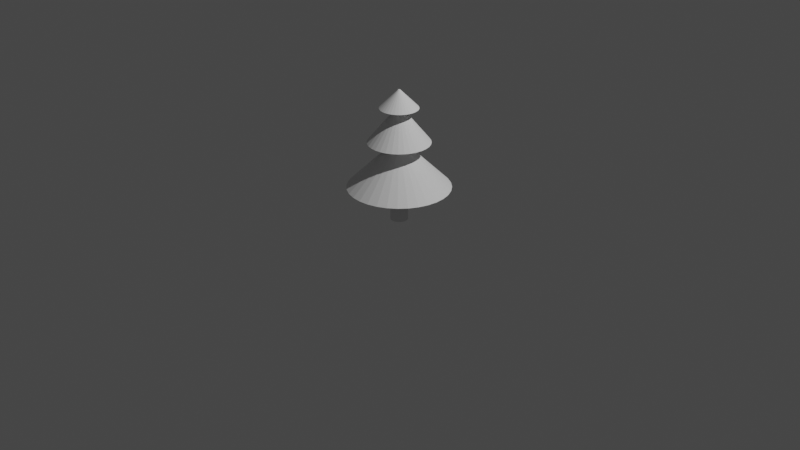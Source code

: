 # Source: tree.blend  (saved by Blender 3.0.42; exported with 4.5.12 LTS)
import bpy
from mathutils import Matrix  # noqa: F401  (used for matrix-valued properties, if any)

bpy.ops.wm.read_factory_settings(use_empty=True)
scene = bpy.context.scene
scene.name = 'Scene'

# ---- collections
col_collection = bpy.data.collections.new('Collection'); scene.collection.children.link(col_collection)

# ---- world
world_world = bpy.data.worlds.new('World'); scene.world = world_world
world_world.use_nodes = True; world_world.node_tree.nodes.clear()
_N = world_world.node_tree.nodes; _L = world_world.node_tree.links
n0 = _N.new('ShaderNodeOutputWorld'); n0.name = 'World Output'; n0.location = (300, 300)
n1 = _N.new('ShaderNodeBackground'); n1.name = 'Background'; n1.location = (10, 300)
n1.inputs[0].default_value = (0.05088, 0.05088, 0.05088, 1.0)
_L.new(n1.outputs[0], n0.inputs[0])
n0.is_active_output = True
world_world.color = (0.05088, 0.05088, 0.05088)
world_world.use_sun_shadow = False
world_world.sun_shadow_jitter_overblur = 0.0

# ---- cameras
cam_camera = bpy.data.cameras.new('Camera')
cam_camera.clip_end = 100.0
cam_camera.ortho_scale = 7.314

# ---- lights
light_light = bpy.data.lights.new('Light', 'POINT')
light_light.transmission_factor = 0.0
light_light.energy = 1000.0
light_light.shadow_soft_size = 0.1
light_light.shadow_maximum_resolution = 0.006
light_light.use_absolute_resolution = True

# ---- meshes
me_cylinder = bpy.data.meshes.new('Cylinder')
me_cylinder.from_pydata([(-2.24e-07, 1.0, 6.052), (-2.476e-07, 0.05284, 7.002), (0.1951, 0.9808, 6.052), (0.01031, 0.05183, 7.002), (0.3827, 0.9239, 6.052), (0.02022, 0.04882, 7.002), (0.5556, 0.8315, 6.052), (0.02936, 0.04394, 7.002), (0.7071, 0.7071, 6.052), (0.03737, 0.03737, 7.002), (0.8315, 0.5556, 6.052), (0.04394, 0.02936, 7.002), (0.9239, 0.3827, 6.052), (0.04882, 0.02022, 7.002), (0.9808, 0.1951, 6.052), (0.05183, 0.01031, 7.002), (1.0, 1.077e-08, 6.052), (0.05284, 4.109e-08, 7.002), (0.9808, -0.1951, 6.052), (0.05183, -0.01031, 7.002), (0.9239, -0.3827, 6.052), (0.04882, -0.02022, 7.002), (0.8315, -0.5556, 6.052), (0.04394, -0.02936, 7.002), (0.7071, -0.7071, 6.052), (0.03737, -0.03737, 7.002), (0.5556, -0.8315, 6.052), (0.02936, -0.04394, 7.002), (0.3827, -0.9239, 6.052), (0.02022, -0.04882, 7.002), (0.1951, -0.9808, 6.052), (0.01031, -0.05183, 7.002), (-3.114e-07, -1.0, 6.052), (-2.523e-07, -0.05284, 7.002), (-0.1951, -0.9808, 6.052), (-0.01031, -0.05183, 7.002), (-0.3827, -0.9239, 6.052), (-0.02022, -0.04882, 7.002), (-0.5556, -0.8315, 6.052), (-0.02936, -0.04394, 7.002), (-0.7071, -0.7071, 6.052), (-0.03737, -0.03737, 7.002), (-0.8315, -0.5556, 6.052), (-0.04394, -0.02936, 7.002), (-0.9239, -0.3827, 6.052), (-0.04882, -0.02022, 7.002), (-0.9808, -0.1951, 6.052), (-0.05183, -0.01031, 7.002), (-1.0, 6.641e-08, 6.052), (-0.05284, 4.403e-08, 7.002), (-0.9808, 0.1951, 6.052), (-0.05183, 0.01031, 7.002), (-0.9239, 0.3827, 6.052), (-0.04882, 0.02022, 7.002), (-0.8315, 0.5556, 6.052), (-0.04394, 0.02936, 7.002), (-0.7071, 0.7071, 6.052), (-0.03737, 0.03737, 7.002), (-0.5556, 0.8315, 6.052), (-0.02936, 0.04394, 7.002), (-0.3827, 0.9239, 6.052), (-0.02022, 0.04882, 7.002), (-0.1951, 0.9808, 6.052), (-0.01031, 0.05183, 7.002), (-2.51e-07, 0.1531, 6.052), (0.02988, 0.1502, 6.052), (0.0586, 0.1415, 6.052), (0.08508, 0.1273, 6.052), (0.1083, 0.1083, 6.052), (0.1273, 0.08508, 6.052), (0.1415, 0.0586, 6.052), (0.1502, 0.02988, 6.052), (0.1531, 3.777e-08, 6.052), (0.1502, -0.02988, 6.052), (0.1415, -0.0586, 6.052), (0.1273, -0.08508, 6.052), (0.1083, -0.1083, 6.052), (0.08508, -0.1273, 6.052), (0.0586, -0.1415, 6.052), (0.02988, -0.1502, 6.052), (-2.644e-07, -0.1531, 6.052), (-0.02988, -0.1502, 6.052), (-0.0586, -0.1415, 6.052), (-0.08508, -0.1273, 6.052), (-0.1083, -0.1083, 6.052), (-0.1273, -0.08508, 6.052), (-0.1415, -0.0586, 6.052), (-0.1502, -0.02988, 6.052), (-0.1531, 4.629e-08, 6.052), (-0.1502, 0.02988, 6.052), (-0.1415, 0.0586, 6.052), (-0.1273, 0.08508, 6.052), (-0.1083, 0.1083, 6.052), (-0.08508, 0.1273, 6.052), (-0.0586, 0.1415, 6.052), (-0.02988, 0.1502, 6.052), (9.934e-08, 1.621, 4.256), (0.3163, 1.59, 4.256), (0.6205, 1.498, 4.256), (0.9008, 1.348, 4.256), (1.147, 1.147, 4.256), (1.348, 0.9008, 4.256), (1.498, 0.6205, 4.256), (1.59, 0.3163, 4.256), (1.621, 6.751e-08, 4.256), (1.59, -0.3163, 4.256), (1.498, -0.6205, 4.256), (1.348, -0.9008, 4.256), (1.147, -1.147, 4.256), (0.9008, -1.348, 4.256), (0.6205, -1.498, 4.256), (0.3163, -1.59, 4.256), (-4.241e-08, -1.621, 4.256), (-0.3163, -1.59, 4.256), (-0.6205, -1.498, 4.256), (-0.9008, -1.348, 4.256), (-1.147, -1.147, 4.256), (-1.348, -0.9008, 4.256), (-1.498, -0.6205, 4.256), (-1.59, -0.3163, 4.256), (-1.621, 1.577e-07, 4.256), (-1.59, 0.3163, 4.256), (-1.498, 0.6205, 4.256), (-1.348, 0.9008, 4.256), (-1.147, 1.147, 4.256), (-0.9008, 1.348, 4.256), (-0.6205, 1.498, 4.256), (-0.3163, 1.59, 4.256), (2.384e-07, 0.2366, 4.256), (0.04616, 0.2321, 4.256), (0.09055, 0.2186, 4.256), (0.1315, 0.1967, 4.256), (0.1673, 0.1673, 4.256), (0.1967, 0.1315, 4.256), (0.2186, 0.09055, 4.256), (0.2321, 0.04616, 4.256), (0.2366, 1.598e-08, 4.256), (0.2321, -0.04616, 4.256), (0.2186, -0.09055, 4.256), (0.1967, -0.1315, 4.256), (0.1673, -0.1673, 4.256), (0.1315, -0.1967, 4.256), (0.09055, -0.2186, 4.256), (0.04616, -0.2321, 4.256), (2.177e-07, -0.2366, 4.256), (-0.04616, -0.2321, 4.256), (-0.09055, -0.2186, 4.256), (-0.1315, -0.1967, 4.256), (-0.1673, -0.1673, 4.256), (-0.1967, -0.1315, 4.256), (-0.2186, -0.09055, 4.256), (-0.2321, -0.04616, 4.256), (-0.2366, 2.914e-08, 4.256), (-0.2321, 0.04616, 4.256), (-0.2186, 0.09055, 4.256), (-0.1967, 0.1315, 4.256), (-0.1673, 0.1673, 4.256), (-0.1315, 0.1967, 4.256), (-0.09055, 0.2186, 4.256), (-0.04616, 0.2321, 4.256), (-1.229e-07, 2.683, 1.849), (0.5235, 2.632, 1.849), (1.027, 2.479, 1.849), (1.491, 2.231, 1.849), (1.897, 1.897, 1.849), (2.231, 1.491, 1.849), (2.479, 1.027, 1.849), (2.632, 0.5235, 1.849), (2.683, 1.131e-07, 1.849), (2.632, -0.5235, 1.849), (2.479, -1.027, 1.849), (2.231, -1.491, 1.849), (1.897, -1.897, 1.849), (1.491, -2.231, 1.849), (1.027, -2.479, 1.849), (0.5235, -2.632, 1.849), (-3.575e-07, -2.683, 1.849), (-0.5235, -2.632, 1.849), (-1.027, -2.479, 1.849), (-1.491, -2.231, 1.849), (-1.897, -1.897, 1.849), (-2.231, -1.491, 1.849), (-2.479, -1.027, 1.849), (-2.632, -0.5235, 1.849), (-2.683, 2.624e-07, 1.849), (-2.632, 0.5235, 1.849), (-2.479, 1.027, 1.849), (-2.231, 1.491, 1.849), (-1.897, 1.897, 1.849), (-1.491, 2.231, 1.849), (-1.027, 2.479, 1.849), (-0.5235, 2.632, 1.849), (4.627e-08, 0.4592, 1.849), (0.08958, 0.4503, 1.849), (0.1757, 0.4242, 1.849), (0.2551, 0.3818, 1.849), (0.3247, 0.3247, 1.849), (0.3818, 0.2551, 1.849), (0.4242, 0.1757, 1.849), (0.4503, 0.08958, 1.849), (0.4592, 2.53e-08, 1.849), (0.4503, -0.08958, 1.849), (0.4242, -0.1757, 1.849), (0.3818, -0.2551, 1.849), (0.3247, -0.3247, 1.849), (0.2551, -0.3818, 1.849), (0.1757, -0.4242, 1.849), (0.08958, -0.4503, 1.849), (6.13e-09, -0.4592, 1.849), (-0.08958, -0.4503, 1.849), (-0.1757, -0.4242, 1.849), (-0.2551, -0.3818, 1.849), (-0.3247, -0.3247, 1.849), (-0.3818, -0.2551, 1.849), (-0.4242, -0.1757, 1.849), (-0.4503, -0.08958, 1.849), (-0.4592, 5.085e-08, 1.849), (-0.4503, 0.08958, 1.849), (-0.4242, 0.1757, 1.849), (-0.3818, 0.2551, 1.849), (-0.3247, 0.3247, 1.849), (-0.2551, 0.3818, 1.849), (-0.1757, 0.4242, 1.849), (-0.08958, 0.4503, 1.849), (-1.082e-07, 0.4592, 0.03066), (0.08958, 0.4503, 0.03066), (0.1757, 0.4242, 0.03066), (0.2551, 0.3818, 0.03066), (0.3247, 0.3247, 0.03066), (0.3818, 0.2551, 0.03066), (0.4242, 0.1757, 0.03066), (0.4503, 0.08958, 0.03066), (0.4592, 2.53e-08, 0.03066), (0.4503, -0.08958, 0.03066), (0.4242, -0.1757, 0.03066), (0.3818, -0.2551, 0.03066), (0.3247, -0.3247, 0.03066), (0.2551, -0.3818, 0.03066), (0.1757, -0.4242, 0.03066), (0.08958, -0.4503, 0.03066), (-1.483e-07, -0.4592, 0.03066), (-0.08958, -0.4503, 0.03066), (-0.1757, -0.4242, 0.03066), (-0.2551, -0.3818, 0.03066), (-0.3247, -0.3247, 0.03066), (-0.3818, -0.2551, 0.03066), (-0.4242, -0.1757, 0.03066), (-0.4503, -0.08958, 0.03066), (-0.4592, 5.085e-08, 0.03066), (-0.4503, 0.08958, 0.03066), (-0.4242, 0.1757, 0.03066), (-0.3818, 0.2551, 0.03066), (-0.3247, 0.3247, 0.03066), (-0.2551, 0.3818, 0.03066), (-0.1757, 0.4242, 0.03066), (-0.08958, 0.4503, 0.03066)], [], [(0, 1, 3, 2), (2, 3, 5, 4), (4, 5, 7, 6), (6, 7, 9, 8), (8, 9, 11, 10), (10, 11, 13, 12), (12, 13, 15, 14), (14, 15, 17, 16), (16, 17, 19, 18), (18, 19, 21, 20), (20, 21, 23, 22), (22, 23, 25, 24), (24, 25, 27, 26), (26, 27, 29, 28), (28, 29, 31, 30), (30, 31, 33, 32), (32, 33, 35, 34), (34, 35, 37, 36), (36, 37, 39, 38), (38, 39, 41, 40), (40, 41, 43, 42), (42, 43, 45, 44), (44, 45, 47, 46), (46, 47, 49, 48), (48, 49, 51, 50), (50, 51, 53, 52), (52, 53, 55, 54), (54, 55, 57, 56), (56, 57, 59, 58), (58, 59, 61, 60), (3, 1, 63, 61, 59, 57, 55, 53, 51, 49, 47, 45, 43, 41, 39, 37, 35, 33, 31, 29, 27, 25, 23, 21, 19, 17, 15, 13, 11, 9, 7, 5), (60, 61, 63, 62), (62, 63, 1, 0), (2, 4, 66, 65), (66, 67, 99, 98), (20, 22, 75, 74), (38, 40, 84, 83), (56, 58, 93, 92), (12, 14, 71, 70), (30, 32, 80, 79), (48, 50, 89, 88), (4, 6, 67, 66), (22, 24, 76, 75), (40, 42, 85, 84), (58, 60, 94, 93), (14, 16, 72, 71), (32, 34, 81, 80), (50, 52, 90, 89), (6, 8, 68, 67), (24, 26, 77, 76), (42, 44, 86, 85), (60, 62, 95, 94), (16, 18, 73, 72), (34, 36, 82, 81), (52, 54, 91, 90), (8, 10, 69, 68), (26, 28, 78, 77), (44, 46, 87, 86), (0, 2, 65, 64), (62, 0, 64, 95), (18, 20, 74, 73), (36, 38, 83, 82), (54, 56, 92, 91), (10, 12, 70, 69), (28, 30, 79, 78), (46, 48, 88, 87), (101, 102, 134, 133), (93, 94, 126, 125), (80, 81, 113, 112), (67, 68, 100, 99), (94, 95, 127, 126), (81, 82, 114, 113), (68, 69, 101, 100), (95, 64, 96, 127), (82, 83, 115, 114), (69, 70, 102, 101), (83, 84, 116, 115), (70, 71, 103, 102), (84, 85, 117, 116), (71, 72, 104, 103), (85, 86, 118, 117), (72, 73, 105, 104), (86, 87, 119, 118), (73, 74, 106, 105), (87, 88, 120, 119), (74, 75, 107, 106), (88, 89, 121, 120), (75, 76, 108, 107), (89, 90, 122, 121), (76, 77, 109, 108), (90, 91, 123, 122), (77, 78, 110, 109), (64, 65, 97, 96), (91, 92, 124, 123), (78, 79, 111, 110), (65, 66, 98, 97), (92, 93, 125, 124), (79, 80, 112, 111), (136, 137, 169, 168), (115, 116, 148, 147), (102, 103, 135, 134), (116, 117, 149, 148), (103, 104, 136, 135), (117, 118, 150, 149), (104, 105, 137, 136), (118, 119, 151, 150), (105, 106, 138, 137), (119, 120, 152, 151), (106, 107, 139, 138), (120, 121, 153, 152), (107, 108, 140, 139), (121, 122, 154, 153), (108, 109, 141, 140), (122, 123, 155, 154), (109, 110, 142, 141), (96, 97, 129, 128), (123, 124, 156, 155), (110, 111, 143, 142), (97, 98, 130, 129), (124, 125, 157, 156), (111, 112, 144, 143), (98, 99, 131, 130), (125, 126, 158, 157), (112, 113, 145, 144), (99, 100, 132, 131), (126, 127, 159, 158), (113, 114, 146, 145), (100, 101, 133, 132), (127, 96, 128, 159), (114, 115, 147, 146), (171, 172, 204, 203), (150, 151, 183, 182), (137, 138, 170, 169), (151, 152, 184, 183), (138, 139, 171, 170), (152, 153, 185, 184), (139, 140, 172, 171), (153, 154, 186, 185), (140, 141, 173, 172), (154, 155, 187, 186), (141, 142, 174, 173), (128, 129, 161, 160), (155, 156, 188, 187), (142, 143, 175, 174), (129, 130, 162, 161), (156, 157, 189, 188), (143, 144, 176, 175), (130, 131, 163, 162), (157, 158, 190, 189), (144, 145, 177, 176), (131, 132, 164, 163), (158, 159, 191, 190), (145, 146, 178, 177), (132, 133, 165, 164), (159, 128, 160, 191), (146, 147, 179, 178), (133, 134, 166, 165), (147, 148, 180, 179), (134, 135, 167, 166), (148, 149, 181, 180), (135, 136, 168, 167), (149, 150, 182, 181), (206, 207, 239, 238), (185, 186, 218, 217), (172, 173, 205, 204), (186, 187, 219, 218), (173, 174, 206, 205), (160, 161, 193, 192), (187, 188, 220, 219), (174, 175, 207, 206), (161, 162, 194, 193), (188, 189, 221, 220), (175, 176, 208, 207), (162, 163, 195, 194), (189, 190, 222, 221), (176, 177, 209, 208), (163, 164, 196, 195), (190, 191, 223, 222), (177, 178, 210, 209), (164, 165, 197, 196), (191, 160, 192, 223), (178, 179, 211, 210), (165, 166, 198, 197), (179, 180, 212, 211), (166, 167, 199, 198), (180, 181, 213, 212), (167, 168, 200, 199), (181, 182, 214, 213), (168, 169, 201, 200), (182, 183, 215, 214), (169, 170, 202, 201), (183, 184, 216, 215), (170, 171, 203, 202), (184, 185, 217, 216), (224, 225, 226, 227, 228, 229, 230, 231, 232, 233, 234, 235, 236, 237, 238, 239, 240, 241, 242, 243, 244, 245, 246, 247, 248, 249, 250, 251, 252, 253, 254, 255), (193, 194, 226, 225), (220, 221, 253, 252), (207, 208, 240, 239), (194, 195, 227, 226), (221, 222, 254, 253), (208, 209, 241, 240), (195, 196, 228, 227), (222, 223, 255, 254), (209, 210, 242, 241), (196, 197, 229, 228), (223, 192, 224, 255), (210, 211, 243, 242), (197, 198, 230, 229), (211, 212, 244, 243), (198, 199, 231, 230), (212, 213, 245, 244), (199, 200, 232, 231), (213, 214, 246, 245), (200, 201, 233, 232), (214, 215, 247, 246), (201, 202, 234, 233), (215, 216, 248, 247), (202, 203, 235, 234), (216, 217, 249, 248), (203, 204, 236, 235), (217, 218, 250, 249), (204, 205, 237, 236), (218, 219, 251, 250), (205, 206, 238, 237), (192, 193, 225, 224), (219, 220, 252, 251)])
_uv = me_cylinder.uv_layers.new(name='UVMap')
_uv.uv.foreach_set('vector', [0.8061, 0.5308, 0.8804, 0.5532, 0.8803, 0.5537, 0.8047, 0.5406, 0.8047, 0.5406, 0.8803, 0.5537, 0.8803, 0.5542, 0.8052, 0.5498, 0.8052, 0.5498, 0.8803, 0.5542, 0.8805, 0.5547, 0.8076, 0.5582, 0.4418, 0.9111, 0.4161, 1.0, 0.4151, 1.0, 0.4238, 0.9111, 0.4238, 0.9111, 0.4151, 1.0, 0.4141, 1.0, 0.4055, 0.9111, 0.4055, 0.9111, 0.4141, 1.0, 0.4132, 1.0, 0.3875, 0.9111, 0.8071, 0.3905, 0.8795, 0.3939, 0.8793, 0.3943, 0.8046, 0.3989, 0.8046, 0.3989, 0.8793, 0.3943, 0.8793, 0.3948, 0.804, 0.4083, 0.804, 0.4083, 0.8793, 0.3948, 0.8794, 0.3953, 0.8054, 0.4182, 0.8054, 0.4182, 0.8794, 0.3953, 0.8795, 0.3959, 0.8087, 0.4282, 0.8087, 0.4282, 0.8795, 0.3959, 0.8798, 0.3964, 0.8138, 0.438, 0.8138, 0.438, 0.8798, 0.3964, 0.8802, 0.3969, 0.8204, 0.4472, 0.8204, 0.4472, 0.8802, 0.3969, 0.8806, 0.3973, 0.8284, 0.4554, 0.8284, 0.4554, 0.8806, 0.3973, 0.8811, 0.3977, 0.8373, 0.4623, 0.8373, 0.4623, 0.8811, 0.3977, 0.8816, 0.398, 0.8469, 0.4677, 0.8469, 0.4677, 0.8816, 0.398, 0.8821, 0.3981, 0.8569, 0.4713, 0.8569, 0.4713, 0.8821, 0.3981, 0.8826, 0.3982, 0.8667, 0.473, 0.8667, 0.473, 0.8826, 0.3982, 0.8831, 0.3982, 0.8761, 0.4728, 0.8761, 0.4728, 0.8831, 0.3982, 0.8836, 0.3981, 0.8846, 0.4706, 0.4961, 0.9111, 0.4704, 1.0, 0.4694, 1.0, 0.4781, 0.9111, 0.4781, 0.9111, 0.4694, 1.0, 0.4685, 1.0, 0.4598, 0.9111, 0.4598, 0.9111, 0.4685, 1.0, 0.4675, 1.0, 0.4418, 0.9111, 0.8845, 0.4774, 0.8845, 0.5504, 0.8841, 0.5503, 0.8761, 0.4754, 0.8761, 0.4754, 0.8841, 0.5503, 0.8836, 0.5503, 0.8668, 0.4754, 0.8668, 0.4754, 0.8836, 0.5503, 0.8831, 0.5504, 0.8571, 0.4773, 0.8571, 0.4773, 0.8831, 0.5504, 0.8826, 0.5506, 0.8473, 0.481, 0.8473, 0.481, 0.8826, 0.5506, 0.8821, 0.5509, 0.8377, 0.4865, 0.8377, 0.4865, 0.8821, 0.5509, 0.8816, 0.5512, 0.8289, 0.4935, 0.8289, 0.4935, 0.8816, 0.5512, 0.8812, 0.5517, 0.821, 0.5018, 0.821, 0.5018, 0.8812, 0.5517, 0.8808, 0.5522, 0.8144, 0.511, 0.8813, 0.3928, 0.8819, 0.3929, 0.8824, 0.3931, 0.8829, 0.3934, 0.8834, 0.3938, 0.8838, 0.3942, 0.8841, 0.3947, 0.8844, 0.3952, 0.8846, 0.3957, 0.8846, 0.3963, 0.8846, 0.3968, 0.8845, 0.3972, 0.8843, 0.3976, 0.8839, 0.3979, 0.8836, 0.3981, 0.8831, 0.3982, 0.8826, 0.3982, 0.8821, 0.3981, 0.8816, 0.398, 0.8811, 0.3977, 0.8806, 0.3973, 0.8802, 0.3969, 0.8798, 0.3964, 0.8795, 0.3959, 0.8794, 0.3953, 0.8793, 0.3948, 0.8793, 0.3943, 0.8795, 0.3939, 0.8797, 0.3935, 0.88, 0.3932, 0.8804, 0.393, 0.8808, 0.3929, 0.8144, 0.511, 0.8808, 0.5522, 0.8806, 0.5527, 0.8094, 0.5208, 0.8094, 0.5208, 0.8806, 0.5527, 0.8804, 0.5532, 0.8061, 0.5308, 0.4776, 0.5487, 0.4846, 0.5657, 0.4088, 0.5887, 0.4077, 0.5861, 0.2078, 0.8017, 0.2104, 0.8017, 0.1705, 0.9698, 0.143, 0.9698, 0.4222, 0.6824, 0.4042, 0.686, 0.3965, 0.6071, 0.3992, 0.6066, 0.302, 0.602, 0.302, 0.5837, 0.3808, 0.5914, 0.3808, 0.5942, 0.4042, 0.4997, 0.4222, 0.5033, 0.3992, 0.5791, 0.3965, 0.5786, 0.4776, 0.6369, 0.4674, 0.6522, 0.4061, 0.6019, 0.4077, 0.5996, 0.3357, 0.6652, 0.3227, 0.6522, 0.384, 0.6019, 0.386, 0.6039, 0.3357, 0.5205, 0.351, 0.5103, 0.3883, 0.5802, 0.386, 0.5818, 0.4846, 0.5657, 0.4882, 0.5837, 0.4093, 0.5914, 0.4088, 0.5887, 0.4042, 0.686, 0.3859, 0.686, 0.3937, 0.6071, 0.3965, 0.6071, 0.302, 0.5837, 0.3055, 0.5657, 0.3814, 0.5887, 0.3808, 0.5914, 0.4222, 0.5033, 0.4392, 0.5103, 0.4018, 0.5802, 0.3992, 0.5791, 0.4674, 0.6522, 0.4544, 0.6652, 0.4042, 0.6039, 0.4061, 0.6019, 0.3227, 0.6522, 0.3126, 0.6369, 0.3824, 0.5996, 0.384, 0.6019, 0.351, 0.5103, 0.3679, 0.5033, 0.3909, 0.5791, 0.3883, 0.5802, 0.4882, 0.5837, 0.4882, 0.602, 0.4093, 0.5942, 0.4093, 0.5914, 0.3859, 0.686, 0.3679, 0.6824, 0.3909, 0.6066, 0.3937, 0.6071, 0.3055, 0.5657, 0.3126, 0.5487, 0.3824, 0.5861, 0.3814, 0.5887, 0.4392, 0.5103, 0.4544, 0.5205, 0.4042, 0.5818, 0.4018, 0.5802, 0.4544, 0.6652, 0.4392, 0.6754, 0.4018, 0.6055, 0.4042, 0.6039, 0.3126, 0.6369, 0.3055, 0.62, 0.3814, 0.597, 0.3824, 0.5996, 0.3679, 0.5033, 0.3859, 0.4997, 0.3937, 0.5786, 0.3909, 0.5791, 0.4882, 0.602, 0.4846, 0.62, 0.4088, 0.597, 0.4093, 0.5942, 0.3679, 0.6824, 0.351, 0.6754, 0.3883, 0.6055, 0.3909, 0.6066, 0.3126, 0.5487, 0.3227, 0.5335, 0.384, 0.5838, 0.3824, 0.5861, 0.4674, 0.5335, 0.4776, 0.5487, 0.4077, 0.5861, 0.4061, 0.5838, 0.4544, 0.5205, 0.4674, 0.5335, 0.4061, 0.5838, 0.4042, 0.5818, 0.4392, 0.6754, 0.4222, 0.6824, 0.3992, 0.6066, 0.4018, 0.6055, 0.3055, 0.62, 0.302, 0.602, 0.3808, 0.5942, 0.3814, 0.597, 0.3859, 0.4997, 0.4042, 0.4997, 0.3965, 0.5786, 0.3937, 0.5786, 0.4846, 0.62, 0.4776, 0.6369, 0.4077, 0.5996, 0.4088, 0.597, 0.351, 0.6754, 0.3357, 0.6652, 0.386, 0.6039, 0.3883, 0.6055, 0.3227, 0.5335, 0.3357, 0.5205, 0.386, 0.5818, 0.384, 0.5838, 0.2225, 0.5169, 0.2472, 0.5334, 0.165, 0.6336, 0.1614, 0.6312, 0.7029, 0.7327, 0.7053, 0.734, 0.6117, 0.928, 0.5858, 0.914, 0.9102, 0.9377, 0.9095, 0.9401, 0.7175, 0.8604, 0.7252, 0.8355, 0.2104, 0.8017, 0.2131, 0.8017, 0.1997, 0.9698, 0.1705, 0.9698, 0.7053, 0.734, 0.7078, 0.735, 0.6386, 0.9378, 0.6117, 0.928, 0.9095, 0.9401, 0.9093, 0.9424, 0.7151, 0.8847, 0.7175, 0.8604, 0.2131, 0.8017, 0.2159, 0.8017, 0.2294, 0.9698, 0.1997, 0.9698, 0.7078, 0.735, 0.7104, 0.7355, 0.6655, 0.9431, 0.6386, 0.9378, 0.07827, 0.9698, 0.07567, 0.9698, 0.1156, 0.8017, 0.143, 0.8017, 0.2159, 0.8017, 0.2187, 0.8017, 0.2586, 0.9698, 0.2294, 0.9698, 0.07567, 0.9698, 0.07292, 0.9698, 0.08638, 0.8017, 0.1156, 0.8017, 0.2187, 0.8017, 0.2213, 0.8017, 0.2861, 0.9698, 0.2586, 0.9698, 0.07292, 0.9698, 0.07011, 0.9698, 0.05664, 0.8017, 0.08638, 0.8017, 0.9295, 0.9272, 0.9273, 0.9268, 0.9055, 0.7201, 0.9295, 0.7246, 0.07011, 0.9698, 0.06736, 0.9698, 0.02748, 0.8017, 0.05664, 0.8017, 0.9273, 0.9268, 0.9248, 0.9268, 0.8795, 0.7204, 0.9055, 0.7201, 0.06736, 0.9698, 0.06476, 0.9698, 0.0, 0.8017, 0.02748, 0.8017, 0.9248, 0.9268, 0.9223, 0.9273, 0.8525, 0.7255, 0.8795, 0.7204, 0.6947, 0.7201, 0.695, 0.7224, 0.5026, 0.8043, 0.4997, 0.7803, 0.9223, 0.9273, 0.9197, 0.9283, 0.8255, 0.7353, 0.8525, 0.7255, 0.695, 0.7224, 0.6958, 0.7247, 0.5106, 0.8288, 0.5026, 0.8043, 0.9197, 0.9283, 0.9173, 0.9296, 0.7996, 0.7494, 0.8255, 0.7353, 0.6958, 0.7247, 0.697, 0.727, 0.5236, 0.8529, 0.5106, 0.8288, 0.9173, 0.9296, 0.915, 0.9313, 0.7758, 0.7672, 0.7996, 0.7494, 0.697, 0.727, 0.6986, 0.7291, 0.5409, 0.8757, 0.5236, 0.8529, 0.915, 0.9313, 0.913, 0.9332, 0.7549, 0.788, 0.7758, 0.7672, 0.7104, 0.7355, 0.7128, 0.7355, 0.6913, 0.9435, 0.6655, 0.9431, 0.6986, 0.7291, 0.7006, 0.7311, 0.5619, 0.8964, 0.5409, 0.8757, 0.913, 0.9332, 0.9114, 0.9354, 0.7379, 0.8111, 0.7549, 0.788, 0.7128, 0.7355, 0.7151, 0.7351, 0.7151, 0.9392, 0.6913, 0.9435, 0.7006, 0.7311, 0.7029, 0.7327, 0.5858, 0.914, 0.5619, 0.8964, 0.9114, 0.9354, 0.9102, 0.9377, 0.7252, 0.8355, 0.7379, 0.8111, 0.7998, 0.4412, 0.7975, 0.4416, 0.7295, 0.2555, 0.7558, 0.2503, 0.1361, 0.8017, 0.1069, 0.7959, 0.1446, 0.6719, 0.1488, 0.6727, 0.2472, 0.5334, 0.2682, 0.5545, 0.1681, 0.6367, 0.165, 0.6336, 0.1069, 0.7959, 0.07946, 0.7845, 0.1405, 0.6702, 0.1446, 0.6719, 0.2682, 0.5545, 0.2848, 0.5792, 0.1705, 0.6403, 0.1681, 0.6367, 0.07946, 0.7845, 0.05474, 0.768, 0.1369, 0.6678, 0.1405, 0.6702, 0.2848, 0.5792, 0.2962, 0.6067, 0.1722, 0.6443, 0.1705, 0.6403, 0.05474, 0.768, 0.03371, 0.747, 0.1339, 0.6648, 0.1369, 0.6678, 0.2962, 0.6067, 0.302, 0.6358, 0.173, 0.6485, 0.1722, 0.6443, 0.03371, 0.747, 0.01718, 0.7222, 0.1315, 0.6611, 0.1339, 0.6648, 0.302, 0.6358, 0.302, 0.6656, 0.173, 0.6529, 0.173, 0.6485, 0.01718, 0.7222, 0.005802, 0.6947, 0.1298, 0.6571, 0.1315, 0.6611, 0.302, 0.6656, 0.2962, 0.6947, 0.1722, 0.6571, 0.173, 0.6529, 0.005802, 0.6947, 0.0, 0.6656, 0.1289, 0.6529, 0.1298, 0.6571, 0.2962, 0.6947, 0.2848, 0.7222, 0.1705, 0.6611, 0.1722, 0.6571, 0.0, 0.6656, 0.0, 0.6358, 0.1289, 0.6485, 0.1289, 0.6529, 0.2848, 0.7222, 0.2682, 0.747, 0.1681, 0.6648, 0.1705, 0.6611, 0.07946, 0.5169, 0.1069, 0.5055, 0.1446, 0.6295, 0.1405, 0.6312, 0.0, 0.6358, 0.005802, 0.6067, 0.1298, 0.6443, 0.1289, 0.6485, 0.2682, 0.747, 0.2472, 0.768, 0.165, 0.6678, 0.1681, 0.6648, 0.1069, 0.5055, 0.1361, 0.4997, 0.1488, 0.6287, 0.1446, 0.6295, 0.005802, 0.6067, 0.01718, 0.5792, 0.1315, 0.6403, 0.1298, 0.6443, 0.2472, 0.768, 0.2225, 0.7845, 0.1614, 0.6702, 0.165, 0.6678, 0.1361, 0.4997, 0.1658, 0.4997, 0.1531, 0.6287, 0.1488, 0.6287, 0.01718, 0.5792, 0.03371, 0.5545, 0.1339, 0.6367, 0.1315, 0.6403, 0.2225, 0.7845, 0.195, 0.7959, 0.1574, 0.6719, 0.1614, 0.6702, 0.1658, 0.4997, 0.195, 0.5055, 0.1574, 0.6295, 0.1531, 0.6287, 0.03371, 0.5545, 0.05473, 0.5334, 0.1369, 0.6336, 0.1339, 0.6367, 0.195, 0.7959, 0.1658, 0.8017, 0.1531, 0.6727, 0.1574, 0.6719, 0.195, 0.5055, 0.2225, 0.5169, 0.1614, 0.6312, 0.1574, 0.6295, 0.05473, 0.5334, 0.07946, 0.5169, 0.1405, 0.6312, 0.1369, 0.6336, 0.1658, 0.8017, 0.1361, 0.8017, 0.1488, 0.6727, 0.1531, 0.6727, 0.09059, 0.05578, 0.1315, 0.02844, 0.2296, 0.212, 0.2226, 0.2167, 0.7865, 0.4871, 0.7859, 0.4891, 0.5931, 0.4977, 0.5998, 0.4754, 0.7975, 0.4416, 0.7951, 0.4425, 0.7031, 0.2657, 0.7295, 0.2555, 0.7859, 0.4891, 0.7858, 0.4913, 0.5916, 0.5225, 0.5931, 0.4977, 0.7951, 0.4425, 0.7929, 0.4438, 0.6776, 0.2807, 0.7031, 0.2657, 0.7858, 0.4913, 0.7861, 0.4936, 0.5952, 0.5489, 0.5916, 0.5225, 0.7929, 0.4438, 0.7908, 0.4455, 0.654, 0.2998, 0.6776, 0.2807, 0.7861, 0.4936, 0.7868, 0.496, 0.6038, 0.5757, 0.5952, 0.5489, 0.7908, 0.4455, 0.789, 0.4475, 0.6331, 0.3223, 0.654, 0.2998, 0.7868, 0.496, 0.788, 0.4983, 0.6171, 0.6021, 0.6038, 0.5757, 0.789, 0.4475, 0.7875, 0.4497, 0.6159, 0.3473, 0.6331, 0.3223, 0.798, 0.5064, 0.8003, 0.5068, 0.7571, 0.6987, 0.731, 0.6934, 0.788, 0.4983, 0.7895, 0.5005, 0.6346, 0.6269, 0.6171, 0.6021, 0.7875, 0.4497, 0.7863, 0.4521, 0.6029, 0.3739, 0.6159, 0.3473, 0.8003, 0.5068, 0.8025, 0.5068, 0.782, 0.6987, 0.7571, 0.6987, 0.7895, 0.5005, 0.7914, 0.5025, 0.6556, 0.6492, 0.6346, 0.6269, 0.7863, 0.4521, 0.7856, 0.4545, 0.5947, 0.401, 0.6029, 0.3739, 0.8025, 0.5068, 0.8045, 0.5064, 0.8047, 0.6934, 0.782, 0.6987, 0.7914, 0.5025, 0.7935, 0.5041, 0.6793, 0.6682, 0.6556, 0.6492, 0.7856, 0.4545, 0.7853, 0.4568, 0.5916, 0.4277, 0.5947, 0.401, 0.8534, 0.3905, 0.8508, 0.3905, 0.8648, 0.2503, 0.8948, 0.2503, 0.7935, 0.5041, 0.7957, 0.5055, 0.7048, 0.6832, 0.6793, 0.6682, 0.7853, 0.4568, 0.7855, 0.459, 0.5936, 0.4528, 0.5916, 0.4277, 0.8508, 0.3905, 0.8481, 0.3905, 0.8341, 0.2503, 0.8648, 0.2503, 0.7957, 0.5055, 0.798, 0.5064, 0.731, 0.6934, 0.7048, 0.6832, 0.7855, 0.459, 0.7861, 0.461, 0.6008, 0.4754, 0.5936, 0.4528, 0.8481, 0.3905, 0.8454, 0.3905, 0.804, 0.2503, 0.8341, 0.2503, 0.3813, 0.9111, 0.377, 0.9111, 0.3994, 0.686, 0.4477, 0.686, 0.804, 0.4416, 0.802, 0.4412, 0.7809, 0.2504, 0.804, 0.2558, 0.377, 0.9111, 0.3727, 0.9111, 0.3502, 0.686, 0.3994, 0.686, 0.802, 0.4412, 0.7998, 0.4412, 0.7558, 0.2503, 0.7809, 0.2504, 0.3727, 0.9111, 0.3684, 0.9111, 0.302, 0.686, 0.3502, 0.686, 0.824, 0.1339, 0.8198, 0.1339, 0.8198, 0.04842, 0.824, 0.04842, 0.4713, 0.3682, 0.4439, 0.4091, 0.2831, 0.2771, 0.2878, 0.2701, 0.1315, 0.02844, 0.177, 0.009602, 0.2374, 0.2088, 0.2296, 0.212, 0.4439, 0.4091, 0.4091, 0.4439, 0.2771, 0.2831, 0.2831, 0.2771, 0.177, 0.009602, 0.2253, 0.0, 0.2457, 0.2071, 0.2374, 0.2088, 0.177, 0.4901, 0.1315, 0.4713, 0.2296, 0.2878, 0.2374, 0.291, 0.4091, 0.4439, 0.3682, 0.4713, 0.2701, 0.2878, 0.2771, 0.2831, 0.2253, 0.0, 0.2745, 0.0, 0.2541, 0.2071, 0.2457, 0.2071, 0.1315, 0.4713, 0.09059, 0.4439, 0.2226, 0.2831, 0.2296, 0.2878, 0.3682, 0.4713, 0.3227, 0.4901, 0.2623, 0.291, 0.2701, 0.2878, 0.2745, 0.0, 0.3227, 0.009602, 0.2623, 0.2088, 0.2541, 0.2071, 0.09059, 0.4439, 0.05578, 0.4091, 0.2167, 0.2771, 0.2226, 0.2831, 0.3227, 0.4901, 0.2745, 0.4997, 0.2541, 0.2926, 0.2623, 0.291, 0.3227, 0.009602, 0.3682, 0.02844, 0.2701, 0.212, 0.2623, 0.2088, 0.05578, 0.4091, 0.02844, 0.3682, 0.212, 0.2701, 0.2167, 0.2771, 0.2745, 0.4997, 0.2253, 0.4997, 0.2457, 0.2926, 0.2541, 0.2926, 0.3682, 0.02844, 0.4091, 0.05578, 0.2771, 0.2167, 0.2701, 0.212, 0.02844, 0.3682, 0.009602, 0.3227, 0.2088, 0.2623, 0.212, 0.2701, 0.2253, 0.4997, 0.177, 0.4901, 0.2374, 0.291, 0.2457, 0.2926, 0.4091, 0.05578, 0.4439, 0.09059, 0.2831, 0.2226, 0.2771, 0.2167, 0.009602, 0.3227, 0.0, 0.2745, 0.2071, 0.2541, 0.2088, 0.2623, 0.4439, 0.09059, 0.4713, 0.1315, 0.2878, 0.2296, 0.2831, 0.2226, 0.0, 0.2745, 0.0, 0.2253, 0.2071, 0.2457, 0.2071, 0.2541, 0.4713, 0.1315, 0.4901, 0.177, 0.291, 0.2374, 0.2878, 0.2296, 0.0, 0.2253, 0.009602, 0.177, 0.2088, 0.2374, 0.2071, 0.2457, 0.4901, 0.177, 0.4997, 0.2253, 0.2926, 0.2457, 0.291, 0.2374, 0.009602, 0.177, 0.02844, 0.1315, 0.212, 0.2296, 0.2088, 0.2374, 0.4997, 0.2253, 0.4997, 0.2745, 0.2926, 0.2541, 0.2926, 0.2457, 0.02844, 0.1315, 0.05578, 0.09059, 0.2167, 0.2226, 0.212, 0.2296, 0.4997, 0.2745, 0.4901, 0.3227, 0.291, 0.2623, 0.2926, 0.2541, 0.05578, 0.09059, 0.09059, 0.05578, 0.2226, 0.2167, 0.2167, 0.2226, 0.4901, 0.3227, 0.4713, 0.3682, 0.2878, 0.2701, 0.291, 0.2623, 0.7415, 0.1745, 0.7376, 0.1761, 0.7335, 0.1769, 0.7292, 0.1769, 0.7251, 0.1761, 0.7212, 0.1745, 0.7176, 0.1721, 0.7146, 0.1691, 0.7123, 0.1656, 0.7107, 0.1617, 0.7098, 0.1575, 0.7098, 0.1533, 0.7107, 0.1492, 0.7123, 0.1453, 0.7146, 0.1417, 0.7176, 0.1387, 0.7212, 0.1364, 0.7251, 0.1348, 0.7292, 0.1339, 0.7335, 0.1339, 0.7376, 0.1348, 0.7415, 0.1364, 0.745, 0.1387, 0.748, 0.1417, 0.7504, 0.1453, 0.752, 0.1492, 0.7528, 0.1533, 0.7528, 0.1575, 0.752, 0.1617, 0.7504, 0.1656, 0.748, 0.1691, 0.745, 0.1721, 0.7203, 0.1339, 0.7164, 0.1339, 0.7164, 0.04842, 0.7203, 0.04842, 0.7402, 0.1339, 0.7367, 0.1339, 0.7367, 0.04842, 0.7402, 0.04842, 0.8198, 0.1339, 0.8156, 0.1339, 0.8156, 0.04842, 0.8198, 0.04842, 0.7164, 0.1339, 0.7128, 0.1339, 0.7128, 0.04842, 0.7164, 0.04842, 0.7367, 0.1339, 0.7328, 0.1339, 0.7328, 0.04842, 0.7367, 0.04842, 0.8156, 0.1339, 0.8114, 0.1339, 0.8114, 0.04842, 0.8156, 0.04842, 0.7128, 0.1339, 0.7098, 0.1339, 0.7098, 0.04842, 0.7128, 0.04842, 0.7328, 0.1339, 0.7287, 0.1339, 0.7287, 0.04842, 0.7328, 0.04842, 0.8114, 0.1339, 0.8075, 0.1339, 0.8075, 0.04842, 0.8114, 0.04842, 0.7736, 0.1339, 0.7701, 0.1339, 0.7701, 0.04842, 0.7736, 0.04842, 0.7287, 0.1339, 0.7244, 0.1339, 0.7244, 0.04842, 0.7287, 0.04842, 0.8075, 0.1339, 0.804, 0.1339, 0.804, 0.04842, 0.8075, 0.04842, 0.7701, 0.1339, 0.7662, 0.1339, 0.7662, 0.04842, 0.7701, 0.04842, 0.804, 0.1339, 0.801, 0.1339, 0.801, 0.04842, 0.804, 0.04842, 0.7662, 0.1339, 0.762, 0.1339, 0.762, 0.04842, 0.7662, 0.04842, 0.801, 0.1339, 0.7975, 0.1339, 0.7975, 0.04842, 0.801, 0.04842, 0.762, 0.1339, 0.7578, 0.1339, 0.7578, 0.04842, 0.762, 0.04842, 0.7975, 0.1339, 0.7936, 0.1339, 0.7936, 0.04842, 0.7975, 0.04842, 0.7578, 0.1339, 0.7537, 0.1339, 0.7537, 0.04842, 0.7578, 0.04842, 0.7936, 0.1339, 0.7894, 0.1339, 0.7894, 0.04842, 0.7936, 0.04842, 0.7537, 0.1339, 0.7497, 0.1339, 0.7497, 0.04842, 0.7537, 0.04842, 0.7894, 0.1339, 0.7852, 0.1339, 0.7852, 0.04842, 0.7894, 0.04842, 0.7497, 0.1339, 0.7462, 0.1339, 0.7462, 0.04842, 0.7497, 0.04842, 0.7852, 0.1339, 0.7811, 0.1339, 0.7811, 0.04842, 0.7852, 0.04842, 0.7462, 0.1339, 0.7432, 0.1339, 0.7432, 0.04842, 0.7462, 0.04842, 0.7811, 0.1339, 0.7771, 0.1339, 0.7771, 0.04842, 0.7811, 0.04842, 0.8314, 0.1339, 0.8279, 0.1339, 0.8279, 0.04842, 0.8314, 0.04842, 0.7771, 0.1339, 0.7736, 0.1339, 0.7736, 0.04842, 0.7771, 0.04842, 0.8279, 0.1339, 0.824, 0.1339, 0.824, 0.04842, 0.8279, 0.04842, 0.7244, 0.1339, 0.7203, 0.1339, 0.7203, 0.04842, 0.7244, 0.04842, 0.7432, 0.1339, 0.7402, 0.1339, 0.7402, 0.04842, 0.7432, 0.04842])
me_cylinder.use_remesh_fix_poles = True
me_cylinder.use_remesh_preserve_attributes = False
me_cylinder.update()

# ---- objects
ob_light = bpy.data.objects.new('Light', light_light)
ob_camera = bpy.data.objects.new('Camera', cam_camera)
ob_cylinder = bpy.data.objects.new('Cylinder', me_cylinder)

# ---- transforms, parenting, visibility, modifiers, constraints
ob_light.location = (4.076, 1.005, 5.904)
ob_light.rotation_euler = (0.6503, 0.05522, 1.866)
ob_light.lock_rotations_4d = False
ob_light.empty_display_type = 'ARROWS'
ob_light.color = (0.0, 0.0, 0.0, 0.0)
ob_light.lineart.crease_threshold = 0.0
ob_camera.location = (7.359, -6.926, 4.958)
ob_camera.rotation_euler = (1.109, 0.0, 0.8149)
ob_camera.lock_rotations_4d = False
ob_camera.empty_display_type = 'ARROWS'
ob_camera.color = (0.0, 0.0, 0.0, 0.0)
ob_camera.display_type = 'WIRE'
ob_camera.lineart.crease_threshold = 0.0
ob_cylinder.location = (0.0, 0.0, 0.0)
ob_cylinder.scale = (0.1969, 0.1969, 0.1969)

# ---- collection membership
col_collection.objects.link(ob_light)
col_collection.objects.link(ob_camera)
col_collection.objects.link(ob_cylinder)

# ---- scene / render settings (as saved in the file)
scene.camera = ob_camera
scene.frame_start = 1; scene.frame_end = 250; scene.frame_set(1)
scene.render.engine = 'BLENDER_EEVEE_NEXT'
scene.cycles.sampling_pattern = 'TABULATED_SOBOL'
scene.cycles.use_light_tree = False
scene.view_settings.view_transform = 'Filmic'
bpy.context.view_layer.update()
